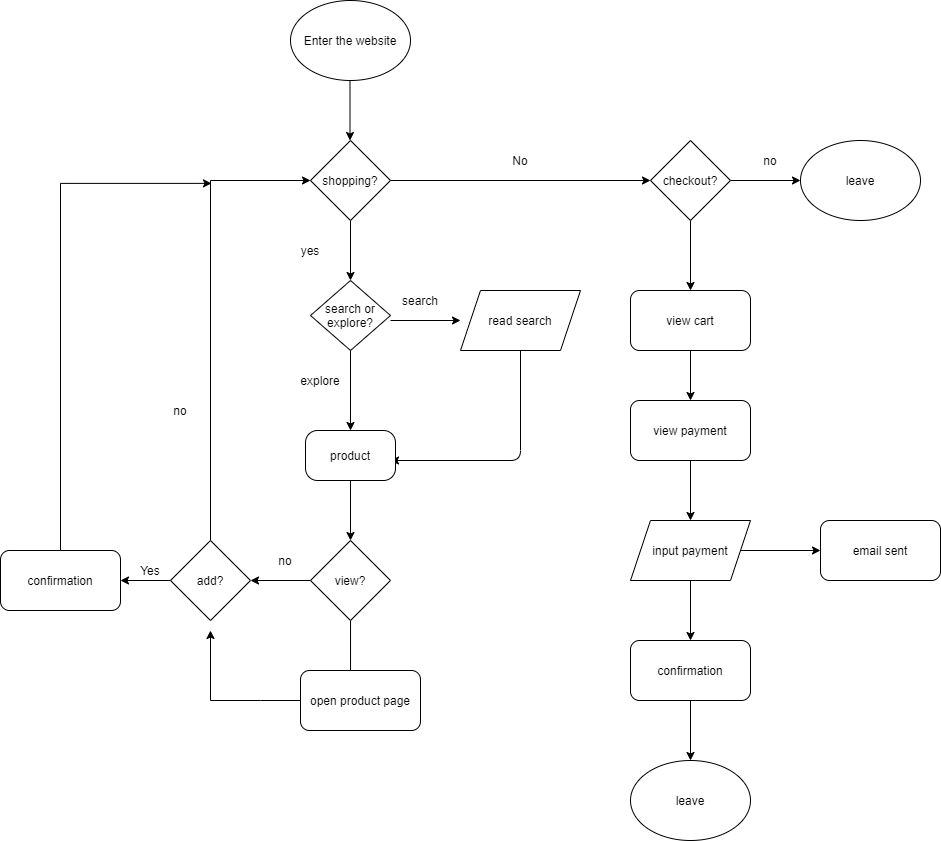

The diagram above was exported from draw.io. Its source (the exported page's mxGraphModel, read from the mxfile embedded in the PNG):
<mxGraphModel dx="1188" dy="558" grid="1" gridSize="10" guides="1" tooltips="1" connect="1" arrows="1" fold="1" page="1" pageScale="1" pageWidth="850" pageHeight="1100" math="0" shadow="0">
  <root>
    <mxCell id="0" />
    <mxCell id="1" parent="0" />
    <mxCell id="4" value="Enter the website" style="ellipse;whiteSpace=wrap;html=1;" vertex="1" parent="1">
      <mxGeometry x="-90" y="60" width="120" height="80" as="geometry" />
    </mxCell>
    <mxCell id="29" style="edgeStyle=orthogonalEdgeStyle;rounded=0;orthogonalLoop=1;jettySize=auto;html=1;entryX=0.5;entryY=0;entryDx=0;entryDy=0;" edge="1" parent="1" source="5" target="25">
      <mxGeometry relative="1" as="geometry" />
    </mxCell>
    <mxCell id="5" value="search or explore?" style="rhombus;whiteSpace=wrap;html=1;" vertex="1" parent="1">
      <mxGeometry x="-70" y="340" width="80" height="70" as="geometry" />
    </mxCell>
    <mxCell id="9" value="" style="endArrow=classic;html=1;" edge="1" parent="1">
      <mxGeometry width="50" height="50" relative="1" as="geometry">
        <mxPoint x="-30.5" y="140" as="sourcePoint" />
        <mxPoint x="-30.5" y="200" as="targetPoint" />
      </mxGeometry>
    </mxCell>
    <mxCell id="10" value="" style="endArrow=classic;html=1;" edge="1" parent="1">
      <mxGeometry width="50" height="50" relative="1" as="geometry">
        <mxPoint x="10" y="380" as="sourcePoint" />
        <mxPoint x="80" y="380" as="targetPoint" />
      </mxGeometry>
    </mxCell>
    <mxCell id="12" value="search" style="text;html=1;strokeColor=none;fillColor=none;align=center;verticalAlign=middle;whiteSpace=wrap;rounded=0;" vertex="1" parent="1">
      <mxGeometry x="20" y="350" width="40" height="20" as="geometry" />
    </mxCell>
    <mxCell id="14" value="explore" style="text;html=1;strokeColor=none;fillColor=none;align=center;verticalAlign=middle;whiteSpace=wrap;rounded=0;" vertex="1" parent="1">
      <mxGeometry x="-80" y="430" width="40" height="20" as="geometry" />
    </mxCell>
    <mxCell id="16" value="read search" style="shape=parallelogram;perimeter=parallelogramPerimeter;whiteSpace=wrap;html=1;fixedSize=1;" vertex="1" parent="1">
      <mxGeometry x="80" y="350" width="120" height="60" as="geometry" />
    </mxCell>
    <mxCell id="20" value="" style="endArrow=classic;html=1;entryX=1;entryY=0.5;entryDx=0;entryDy=0;" edge="1" parent="1">
      <mxGeometry width="50" height="50" relative="1" as="geometry">
        <mxPoint x="140" y="410" as="sourcePoint" />
        <mxPoint x="10" y="520" as="targetPoint" />
        <Array as="points">
          <mxPoint x="140" y="520" />
        </Array>
      </mxGeometry>
    </mxCell>
    <mxCell id="40" style="edgeStyle=orthogonalEdgeStyle;rounded=0;orthogonalLoop=1;jettySize=auto;html=1;exitX=0;exitY=0.5;exitDx=0;exitDy=0;entryX=1;entryY=0.5;entryDx=0;entryDy=0;" edge="1" parent="1" source="24" target="39">
      <mxGeometry relative="1" as="geometry" />
    </mxCell>
    <mxCell id="50" style="edgeStyle=orthogonalEdgeStyle;rounded=0;orthogonalLoop=1;jettySize=auto;html=1;entryX=0.417;entryY=0.167;entryDx=0;entryDy=0;entryPerimeter=0;" edge="1" parent="1" source="24" target="49">
      <mxGeometry relative="1" as="geometry" />
    </mxCell>
    <mxCell id="24" value="view?" style="rhombus;whiteSpace=wrap;html=1;" vertex="1" parent="1">
      <mxGeometry x="-70" y="600" width="80" height="80" as="geometry" />
    </mxCell>
    <mxCell id="34" style="edgeStyle=orthogonalEdgeStyle;rounded=0;orthogonalLoop=1;jettySize=auto;html=1;exitX=0.5;exitY=1;exitDx=0;exitDy=0;entryX=0.5;entryY=0;entryDx=0;entryDy=0;" edge="1" parent="1" source="25" target="24">
      <mxGeometry relative="1" as="geometry" />
    </mxCell>
    <mxCell id="25" value="product" style="rounded=1;whiteSpace=wrap;html=1;arcSize=24;" vertex="1" parent="1">
      <mxGeometry x="-75" y="490" width="90" height="50" as="geometry" />
    </mxCell>
    <mxCell id="32" style="edgeStyle=orthogonalEdgeStyle;rounded=0;orthogonalLoop=1;jettySize=auto;html=1;entryX=0.5;entryY=0;entryDx=0;entryDy=0;" edge="1" parent="1" source="31" target="5">
      <mxGeometry relative="1" as="geometry" />
    </mxCell>
    <mxCell id="58" style="edgeStyle=orthogonalEdgeStyle;rounded=0;orthogonalLoop=1;jettySize=auto;html=1;entryX=0;entryY=0.5;entryDx=0;entryDy=0;" edge="1" parent="1" source="31" target="57">
      <mxGeometry relative="1" as="geometry" />
    </mxCell>
    <mxCell id="31" value="shopping?" style="rhombus;whiteSpace=wrap;html=1;" vertex="1" parent="1">
      <mxGeometry x="-70" y="200" width="80" height="80" as="geometry" />
    </mxCell>
    <mxCell id="33" value="yes" style="text;html=1;strokeColor=none;fillColor=none;align=center;verticalAlign=middle;whiteSpace=wrap;rounded=0;" vertex="1" parent="1">
      <mxGeometry x="-90" y="300" width="40" height="20" as="geometry" />
    </mxCell>
    <mxCell id="46" style="edgeStyle=orthogonalEdgeStyle;rounded=0;orthogonalLoop=1;jettySize=auto;html=1;entryX=0;entryY=0.5;entryDx=0;entryDy=0;" edge="1" parent="1" source="39" target="31">
      <mxGeometry relative="1" as="geometry">
        <mxPoint x="-170" y="240" as="targetPoint" />
        <Array as="points">
          <mxPoint x="-170" y="240" />
        </Array>
      </mxGeometry>
    </mxCell>
    <mxCell id="51" style="edgeStyle=orthogonalEdgeStyle;rounded=0;orthogonalLoop=1;jettySize=auto;html=1;entryX=1;entryY=0.5;entryDx=0;entryDy=0;" edge="1" parent="1" source="39" target="43">
      <mxGeometry relative="1" as="geometry" />
    </mxCell>
    <mxCell id="39" value="add?" style="rhombus;whiteSpace=wrap;html=1;" vertex="1" parent="1">
      <mxGeometry x="-210" y="600" width="80" height="80" as="geometry" />
    </mxCell>
    <mxCell id="41" value="no" style="text;html=1;strokeColor=none;fillColor=none;align=center;verticalAlign=middle;whiteSpace=wrap;rounded=0;" vertex="1" parent="1">
      <mxGeometry x="-115" y="610" width="40" height="20" as="geometry" />
    </mxCell>
    <mxCell id="54" style="edgeStyle=orthogonalEdgeStyle;rounded=0;orthogonalLoop=1;jettySize=auto;html=1;entryX=0.01;entryY=0.008;entryDx=0;entryDy=0;entryPerimeter=0;" edge="1" parent="1" source="43" target="46">
      <mxGeometry relative="1" as="geometry">
        <mxPoint x="-320" y="240" as="targetPoint" />
        <Array as="points">
          <mxPoint x="-320" y="243" />
        </Array>
      </mxGeometry>
    </mxCell>
    <mxCell id="43" value="confirmation" style="rounded=1;whiteSpace=wrap;html=1;" vertex="1" parent="1">
      <mxGeometry x="-380" y="610" width="120" height="60" as="geometry" />
    </mxCell>
    <mxCell id="47" value="no" style="text;html=1;strokeColor=none;fillColor=none;align=center;verticalAlign=middle;whiteSpace=wrap;rounded=0;" vertex="1" parent="1">
      <mxGeometry x="-220" y="460" width="40" height="20" as="geometry" />
    </mxCell>
    <mxCell id="55" style="edgeStyle=orthogonalEdgeStyle;rounded=0;orthogonalLoop=1;jettySize=auto;html=1;" edge="1" parent="1" source="49">
      <mxGeometry relative="1" as="geometry">
        <mxPoint x="-170" y="690" as="targetPoint" />
        <Array as="points">
          <mxPoint x="-120" y="760" />
          <mxPoint x="-120" y="760" />
        </Array>
      </mxGeometry>
    </mxCell>
    <mxCell id="49" value="open product page" style="rounded=1;whiteSpace=wrap;html=1;" vertex="1" parent="1">
      <mxGeometry x="-80" y="730" width="120" height="60" as="geometry" />
    </mxCell>
    <mxCell id="52" value="Yes" style="text;html=1;strokeColor=none;fillColor=none;align=center;verticalAlign=middle;whiteSpace=wrap;rounded=0;" vertex="1" parent="1">
      <mxGeometry x="-250" y="620" width="40" height="20" as="geometry" />
    </mxCell>
    <mxCell id="61" style="edgeStyle=orthogonalEdgeStyle;rounded=0;orthogonalLoop=1;jettySize=auto;html=1;" edge="1" parent="1" source="57" target="60">
      <mxGeometry relative="1" as="geometry" />
    </mxCell>
    <mxCell id="64" style="edgeStyle=orthogonalEdgeStyle;rounded=0;orthogonalLoop=1;jettySize=auto;html=1;entryX=0.5;entryY=0;entryDx=0;entryDy=0;" edge="1" parent="1" source="57" target="63">
      <mxGeometry relative="1" as="geometry" />
    </mxCell>
    <mxCell id="57" value="checkout?" style="rhombus;whiteSpace=wrap;html=1;" vertex="1" parent="1">
      <mxGeometry x="270" y="200" width="80" height="80" as="geometry" />
    </mxCell>
    <mxCell id="59" value="No" style="text;html=1;strokeColor=none;fillColor=none;align=center;verticalAlign=middle;whiteSpace=wrap;rounded=0;" vertex="1" parent="1">
      <mxGeometry x="120" y="210" width="40" height="20" as="geometry" />
    </mxCell>
    <mxCell id="60" value="leave" style="ellipse;whiteSpace=wrap;html=1;" vertex="1" parent="1">
      <mxGeometry x="420" y="200" width="120" height="80" as="geometry" />
    </mxCell>
    <mxCell id="62" value="no" style="text;html=1;strokeColor=none;fillColor=none;align=center;verticalAlign=middle;whiteSpace=wrap;rounded=0;" vertex="1" parent="1">
      <mxGeometry x="370" y="210" width="40" height="20" as="geometry" />
    </mxCell>
    <mxCell id="66" style="edgeStyle=orthogonalEdgeStyle;rounded=0;orthogonalLoop=1;jettySize=auto;html=1;entryX=0.5;entryY=0;entryDx=0;entryDy=0;" edge="1" parent="1" source="63" target="65">
      <mxGeometry relative="1" as="geometry" />
    </mxCell>
    <mxCell id="63" value="view cart" style="rounded=1;whiteSpace=wrap;html=1;" vertex="1" parent="1">
      <mxGeometry x="250" y="350" width="120" height="60" as="geometry" />
    </mxCell>
    <mxCell id="68" style="edgeStyle=orthogonalEdgeStyle;rounded=0;orthogonalLoop=1;jettySize=auto;html=1;entryX=0.5;entryY=0;entryDx=0;entryDy=0;" edge="1" parent="1" source="65" target="67">
      <mxGeometry relative="1" as="geometry" />
    </mxCell>
    <mxCell id="65" value="view payment" style="rounded=1;whiteSpace=wrap;html=1;" vertex="1" parent="1">
      <mxGeometry x="250" y="460" width="120" height="60" as="geometry" />
    </mxCell>
    <mxCell id="70" style="edgeStyle=orthogonalEdgeStyle;rounded=0;orthogonalLoop=1;jettySize=auto;html=1;entryX=0.5;entryY=0;entryDx=0;entryDy=0;" edge="1" parent="1" source="67" target="69">
      <mxGeometry relative="1" as="geometry" />
    </mxCell>
    <mxCell id="72" style="edgeStyle=orthogonalEdgeStyle;rounded=0;orthogonalLoop=1;jettySize=auto;html=1;entryX=0;entryY=0.5;entryDx=0;entryDy=0;" edge="1" parent="1" source="67" target="71">
      <mxGeometry relative="1" as="geometry" />
    </mxCell>
    <mxCell id="67" value="input payment" style="shape=parallelogram;perimeter=parallelogramPerimeter;whiteSpace=wrap;html=1;fixedSize=1;" vertex="1" parent="1">
      <mxGeometry x="250" y="580" width="120" height="60" as="geometry" />
    </mxCell>
    <mxCell id="74" style="edgeStyle=orthogonalEdgeStyle;rounded=0;orthogonalLoop=1;jettySize=auto;html=1;entryX=0.5;entryY=0;entryDx=0;entryDy=0;" edge="1" parent="1" source="69" target="73">
      <mxGeometry relative="1" as="geometry" />
    </mxCell>
    <mxCell id="69" value="confirmation" style="rounded=1;whiteSpace=wrap;html=1;" vertex="1" parent="1">
      <mxGeometry x="250" y="700" width="120" height="60" as="geometry" />
    </mxCell>
    <mxCell id="71" value="email sent" style="rounded=1;whiteSpace=wrap;html=1;" vertex="1" parent="1">
      <mxGeometry x="440" y="580" width="120" height="60" as="geometry" />
    </mxCell>
    <mxCell id="73" value="leave" style="ellipse;whiteSpace=wrap;html=1;" vertex="1" parent="1">
      <mxGeometry x="250" y="820" width="120" height="80" as="geometry" />
    </mxCell>
  </root>
</mxGraphModel>